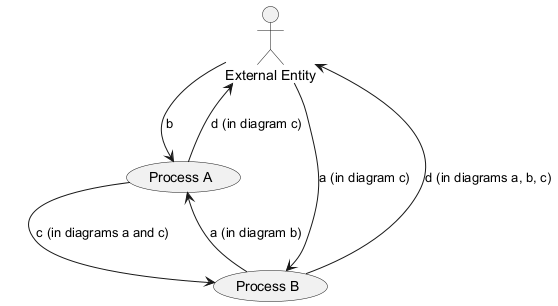

The diagram above was rendered by PlantUML. Its source (embedded in the PNG):
@startuml
actor User as "External Entity"
usecase A as "Process A"
usecase B as "Process B"
User --> A : b
User --> B : a (in diagram c)
A --> B : c (in diagrams a and c)
B --> A : a (in diagram b)
B --> User : d (in diagrams a, b, c)
A --> User : d (in diagram c)
@enduml